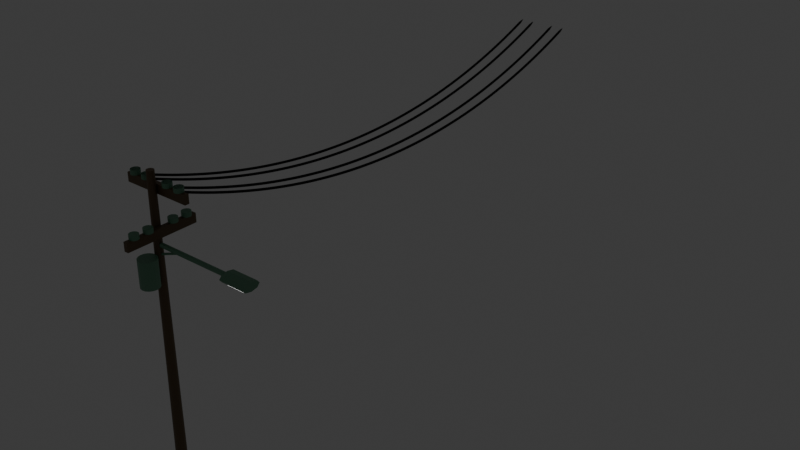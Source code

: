 # Source: streetlight-with-wires.blend  (saved by Blender 5.2.45; exported with 4.5.12 LTS)
import bpy
from mathutils import Matrix  # noqa: F401  (used for matrix-valued properties, if any)

bpy.ops.wm.read_factory_settings(use_empty=True)
scene = bpy.context.scene
scene.name = 'Scene'

# ---- collections
col_collection = bpy.data.collections.new('Collection'); scene.collection.children.link(col_collection)

# ---- materials (node trees are filled in below, after node groups)
mat_wood_pole = bpy.data.materials.new('wood-pole')
mat_wood_pole.alpha_threshold = 0.0
mat_wood_pole.use_backface_culling_lightprobe_volume = False
mat_wood_pole.roughness = 0.5
mat_wood_pole.line_color = (0.0, 0.0, 0.0, 1.0)
mat_pole_metal = bpy.data.materials.new('pole-metal')
mat_black_wire = bpy.data.materials.new('black-wire')
mat_lamp_light = bpy.data.materials.new('lamp-light')

# ---- material node trees
mat_wood_pole.use_nodes = True; mat_wood_pole.node_tree.nodes.clear()
_N = mat_wood_pole.node_tree.nodes; _L = mat_wood_pole.node_tree.links
n0 = _N.new('ShaderNodeOutputMaterial'); n0.name = 'Material Output'; n0.location = (200, 100)
n1 = _N.new('ShaderNodeBsdfPrincipled'); n1.name = 'Principled BSDF'; n1.location = (-200, 100)
n1.inputs[0].default_value = (0.1191, 0.07643, 0.03427, 1.0)
n1.inputs[10].default_value = 0.005
_L.new(n1.outputs[0], n0.inputs[0])
n0.is_active_output = True
mat_pole_metal.use_nodes = True; mat_pole_metal.node_tree.nodes.clear()
_N = mat_pole_metal.node_tree.nodes; _L = mat_pole_metal.node_tree.links
n0 = _N.new('ShaderNodeBsdfPrincipled'); n0.name = 'Principled BSDF'; n0.location = (-200, 100)
n0.inputs[0].default_value = (0.1314, 0.2912, 0.1891, 1.0)
n0.inputs[10].default_value = 0.005
n1 = _N.new('ShaderNodeOutputMaterial'); n1.name = 'Material Output'; n1.location = (200, 100)
_L.new(n0.outputs[0], n1.inputs[0])
n1.is_active_output = True
mat_black_wire.use_nodes = True; mat_black_wire.node_tree.nodes.clear()
_N = mat_black_wire.node_tree.nodes; _L = mat_black_wire.node_tree.links
n0 = _N.new('ShaderNodeBsdfPrincipled'); n0.name = 'Principled BSDF'; n0.location = (-200, 100)
n0.inputs[0].default_value = (0.007488, 0.007488, 0.007488, 1.0)
n0.inputs[2].default_value = 1.0
n0.inputs[10].default_value = 0.005
n1 = _N.new('ShaderNodeOutputMaterial'); n1.name = 'Material Output'; n1.location = (200, 100)
_L.new(n0.outputs[0], n1.inputs[0])
n1.is_active_output = True
mat_lamp_light.use_nodes = True; mat_lamp_light.node_tree.nodes.clear()
_N = mat_lamp_light.node_tree.nodes; _L = mat_lamp_light.node_tree.links
n0 = _N.new('ShaderNodeBsdfPrincipled'); n0.name = 'Principled BSDF'; n0.location = (-200, 100)
n0.inputs[2].default_value = 1.0
n0.inputs[10].default_value = 0.005
n0.inputs[28].default_value = 1.0
n1 = _N.new('ShaderNodeOutputMaterial'); n1.name = 'Material Output'; n1.location = (200, 100)
_L.new(n0.outputs[0], n1.inputs[0])
n1.is_active_output = True

# ---- world
world_world = bpy.data.worlds.new('World'); scene.world = world_world
world_world.use_nodes = True; world_world.node_tree.nodes.clear()
_N = world_world.node_tree.nodes; _L = world_world.node_tree.links
n0 = _N.new('ShaderNodeOutputWorld'); n0.name = 'World Output'; n0.location = (200, 100)
n1 = _N.new('ShaderNodeBackground'); n1.name = 'Background'; n1.location = (-200, 100)
n1.inputs[0].default_value = (0.05088, 0.05088, 0.05088, 1.0)
_L.new(n1.outputs[0], n0.inputs[0])
n0.is_active_output = True
world_world.color = (0.05088, 0.05088, 0.05088)
world_world.sun_shadow_jitter_overblur = 0.0

# ---- meshes
me_cylinder = bpy.data.meshes.new('Cylinder')
me_cylinder.from_pydata([(0.0, 0.25, -8.0), (0.0, 0.25, 8.0), (0.09567, 0.231, -8.0), (0.09567, 0.231, 8.0), (0.1768, 0.1768, -8.0), (0.1768, 0.1768, 8.0), (0.231, 0.09567, -8.0), (0.231, 0.09567, 8.0), (0.25, 0.0, -8.0), (0.25, 0.0, 8.0), (0.231, -0.09567, -8.0), (0.231, -0.09567, 8.0), (0.1768, -0.1768, -8.0), (0.1768, -0.1768, 8.0), (0.09567, -0.231, -8.0), (0.09567, -0.231, 8.0), (0.0, -0.25, -8.0), (0.0, -0.25, 8.0), (-0.09567, -0.231, -8.0), (-0.09567, -0.231, 8.0), (-0.1768, -0.1768, -8.0), (-0.1768, -0.1768, 8.0), (-0.231, -0.09567, -8.0), (-0.231, -0.09567, 8.0), (-0.25, 0.0, -8.0), (-0.25, 0.0, 8.0), (-0.231, 0.09567, -8.0), (-0.231, 0.09567, 8.0), (-0.1768, 0.1768, -8.0), (-0.1768, 0.1768, 8.0), (-0.09567, 0.231, -8.0), (-0.09567, 0.231, 8.0)], [], [(0, 1, 3, 2), (2, 3, 5, 4), (4, 5, 7, 6), (6, 7, 9, 8), (8, 9, 11, 10), (10, 11, 13, 12), (12, 13, 15, 14), (14, 15, 17, 16), (16, 17, 19, 18), (18, 19, 21, 20), (20, 21, 23, 22), (22, 23, 25, 24), (24, 25, 27, 26), (26, 27, 29, 28), (3, 1, 31, 29, 27, 25, 23, 21, 19, 17, 15, 13, 11, 9, 7, 5), (28, 29, 31, 30), (30, 31, 1, 0), (0, 2, 4, 6, 8, 10, 12, 14, 16, 18, 20, 22, 24, 26, 28, 30)])
_uv = me_cylinder.uv_layers.new(name='UVMap')
_uv.uv.foreach_set('vector', [1.0, 0.5, 1.0, 1.0, 0.9375, 1.0, 0.9375, 0.5, 0.9375, 0.5, 0.9375, 1.0, 0.875, 1.0, 0.875, 0.5, 0.875, 0.5, 0.875, 1.0, 0.8125, 1.0, 0.8125, 0.5, 0.8125, 0.5, 0.8125, 1.0, 0.75, 1.0, 0.75, 0.5, 0.75, 0.5, 0.75, 1.0, 0.6875, 1.0, 0.6875, 0.5, 0.6875, 0.5, 0.6875, 1.0, 0.625, 1.0, 0.625, 0.5, 0.625, 0.5, 0.625, 1.0, 0.5625, 1.0, 0.5625, 0.5, 0.5625, 0.5, 0.5625, 1.0, 0.5, 1.0, 0.5, 0.5, 0.5, 0.5, 0.5, 1.0, 0.4375, 1.0, 0.4375, 0.5, 0.4375, 0.5, 0.4375, 1.0, 0.375, 1.0, 0.375, 0.5, 0.375, 0.5, 0.375, 1.0, 0.3125, 1.0, 0.3125, 0.5, 0.3125, 0.5, 0.3125, 1.0, 0.25, 1.0, 0.25, 0.5, 0.25, 0.5, 0.25, 1.0, 0.1875, 1.0, 0.1875, 0.5, 0.1875, 0.5, 0.1875, 1.0, 0.125, 1.0, 0.125, 0.5, 0.3418, 0.4717, 0.25, 0.49, 0.1582, 0.4717, 0.08029, 0.4197, 0.02827, 0.3418, 0.01, 0.25, 0.02827, 0.1582, 0.08029, 0.08029, 0.1582, 0.02827, 0.25, 0.01, 0.3418, 0.02827, 0.4197, 0.08029, 0.4717, 0.1582, 0.49, 0.25, 0.4717, 0.3418, 0.4197, 0.4197, 0.125, 0.5, 0.125, 1.0, 0.0625, 1.0, 0.0625, 0.5, 0.0625, 0.5, 0.0625, 1.0, 0.0, 1.0, 0.0, 0.5, 0.75, 0.49, 0.8418, 0.4717, 0.9197, 0.4197, 0.9717, 0.3418, 0.99, 0.25, 0.9717, 0.1582, 0.9197, 0.08029, 0.8418, 0.02827, 0.75, 0.01, 0.6582, 0.02827, 0.5803, 0.08029, 0.5283, 0.1582, 0.51, 0.25, 0.5283, 0.3418, 0.5803, 0.4197, 0.6582, 0.4717])
me_cylinder.materials.append(mat_wood_pole)
me_cylinder.update()
me_cube_001 = bpy.data.meshes.new('Cube.001')
me_cube_001.from_pydata([(-0.5, -0.5, -0.5), (-0.5, -0.5, 0.5), (-0.5, 0.5, -0.5), (-0.5, 0.5, 0.5), (0.5, -0.5, -0.5), (0.5, -0.5, 0.5), (0.5, 0.5, -0.5), (0.5, 0.5, 0.5)], [], [(0, 1, 3, 2), (2, 3, 7, 6), (6, 7, 5, 4), (4, 5, 1, 0), (2, 6, 4, 0), (7, 3, 1, 5)])
_uv = me_cube_001.uv_layers.new(name='UVMap')
_uv.uv.foreach_set('vector', [0.375, 0.0, 0.625, 0.0, 0.625, 0.25, 0.375, 0.25, 0.375, 0.25, 0.625, 0.25, 0.625, 0.5, 0.375, 0.5, 0.375, 0.5, 0.625, 0.5, 0.625, 0.75, 0.375, 0.75, 0.375, 0.75, 0.625, 0.75, 0.625, 1.0, 0.375, 1.0, 0.125, 0.5, 0.375, 0.5, 0.375, 0.75, 0.125, 0.75, 0.625, 0.5, 0.875, 0.5, 0.875, 0.75, 0.625, 0.75])
me_cube_001.materials.append(mat_wood_pole)
me_cube_001.update()
me_cylinder_001 = bpy.data.meshes.new('Cylinder.001')
me_cylinder_001.from_pydata([(0.0, 0.25, -0.125), (0.0, 0.25, 0.125), (0.09567, 0.231, -0.125), (0.09567, 0.231, 0.125), (0.1768, 0.1768, -0.125), (0.1768, 0.1768, 0.125), (0.231, 0.09567, -0.125), (0.231, 0.09567, 0.125), (0.25, 0.0, -0.125), (0.25, 0.0, 0.125), (0.231, -0.09567, -0.125), (0.231, -0.09567, 0.125), (0.1768, -0.1768, -0.125), (0.1768, -0.1768, 0.125), (0.09567, -0.231, -0.125), (0.09567, -0.231, 0.125), (0.0, -0.25, -0.125), (0.0, -0.25, 0.125), (-0.09567, -0.231, -0.125), (-0.09567, -0.231, 0.125), (-0.1768, -0.1768, -0.125), (-0.1768, -0.1768, 0.125), (-0.231, -0.09567, -0.125), (-0.231, -0.09567, 0.125), (-0.25, 0.0, -0.125), (-0.25, 0.0, 0.125), (-0.231, 0.09567, -0.125), (-0.231, 0.09567, 0.125), (-0.1768, 0.1768, -0.125), (-0.1768, 0.1768, 0.125), (-0.09567, 0.231, -0.125), (-0.09567, 0.231, 0.125)], [], [(0, 1, 3, 2), (2, 3, 5, 4), (4, 5, 7, 6), (6, 7, 9, 8), (8, 9, 11, 10), (10, 11, 13, 12), (12, 13, 15, 14), (14, 15, 17, 16), (16, 17, 19, 18), (18, 19, 21, 20), (20, 21, 23, 22), (22, 23, 25, 24), (24, 25, 27, 26), (26, 27, 29, 28), (3, 1, 31, 29, 27, 25, 23, 21, 19, 17, 15, 13, 11, 9, 7, 5), (28, 29, 31, 30), (30, 31, 1, 0), (0, 2, 4, 6, 8, 10, 12, 14, 16, 18, 20, 22, 24, 26, 28, 30)])
_uv = me_cylinder_001.uv_layers.new(name='UVMap')
_uv.uv.foreach_set('vector', [1.0, 0.5, 1.0, 1.0, 0.9375, 1.0, 0.9375, 0.5, 0.9375, 0.5, 0.9375, 1.0, 0.875, 1.0, 0.875, 0.5, 0.875, 0.5, 0.875, 1.0, 0.8125, 1.0, 0.8125, 0.5, 0.8125, 0.5, 0.8125, 1.0, 0.75, 1.0, 0.75, 0.5, 0.75, 0.5, 0.75, 1.0, 0.6875, 1.0, 0.6875, 0.5, 0.6875, 0.5, 0.6875, 1.0, 0.625, 1.0, 0.625, 0.5, 0.625, 0.5, 0.625, 1.0, 0.5625, 1.0, 0.5625, 0.5, 0.5625, 0.5, 0.5625, 1.0, 0.5, 1.0, 0.5, 0.5, 0.5, 0.5, 0.5, 1.0, 0.4375, 1.0, 0.4375, 0.5, 0.4375, 0.5, 0.4375, 1.0, 0.375, 1.0, 0.375, 0.5, 0.375, 0.5, 0.375, 1.0, 0.3125, 1.0, 0.3125, 0.5, 0.3125, 0.5, 0.3125, 1.0, 0.25, 1.0, 0.25, 0.5, 0.25, 0.5, 0.25, 1.0, 0.1875, 1.0, 0.1875, 0.5, 0.1875, 0.5, 0.1875, 1.0, 0.125, 1.0, 0.125, 0.5, 0.3418, 0.4717, 0.25, 0.49, 0.1582, 0.4717, 0.08029, 0.4197, 0.02827, 0.3418, 0.01, 0.25, 0.02827, 0.1582, 0.08029, 0.08029, 0.1582, 0.02827, 0.25, 0.01, 0.3418, 0.02827, 0.4197, 0.08029, 0.4717, 0.1582, 0.49, 0.25, 0.4717, 0.3418, 0.4197, 0.4197, 0.125, 0.5, 0.125, 1.0, 0.0625, 1.0, 0.0625, 0.5, 0.0625, 0.5, 0.0625, 1.0, 0.0, 1.0, 0.0, 0.5, 0.75, 0.49, 0.8418, 0.4717, 0.9197, 0.4197, 0.9717, 0.3418, 0.99, 0.25, 0.9717, 0.1582, 0.9197, 0.08029, 0.8418, 0.02827, 0.75, 0.01, 0.6582, 0.02827, 0.5803, 0.08029, 0.5283, 0.1582, 0.51, 0.25, 0.5283, 0.3418, 0.5803, 0.4197, 0.6582, 0.4717])
me_cylinder_001.materials.append(mat_pole_metal)
me_cylinder_001.update()
me_cylinder_002 = bpy.data.meshes.new('Cylinder.002')
me_cylinder_002.from_pydata([(0.0, 0.5, -0.75), (0.0, 0.5, 0.75), (0.1913, 0.4619, -0.75), (0.1913, 0.4619, 0.75), (0.3536, 0.3536, -0.75), (0.3536, 0.3536, 0.75), (0.4619, 0.1913, -0.75), (0.4619, 0.1913, 0.75), (0.5, 0.0, -0.75), (0.5, 0.0, 0.75), (0.4619, -0.1913, -0.75), (0.4619, -0.1913, 0.75), (0.3536, -0.3536, -0.75), (0.3536, -0.3536, 0.75), (0.1913, -0.4619, -0.75), (0.1913, -0.4619, 0.75), (0.0, -0.5, -0.75), (0.0, -0.5, 0.75), (-0.1913, -0.4619, -0.75), (-0.1913, -0.4619, 0.75), (-0.3536, -0.3536, -0.75), (-0.3536, -0.3536, 0.75), (-0.4619, -0.1913, -0.75), (-0.4619, -0.1913, 0.75), (-0.5, 0.0, -0.75), (-0.5, 0.0, 0.75), (-0.4619, 0.1913, -0.75), (-0.4619, 0.1913, 0.75), (-0.3536, 0.3536, -0.75), (-0.3536, 0.3536, 0.75), (-0.1913, 0.4619, -0.75), (-0.1913, 0.4619, 0.75)], [], [(0, 1, 3, 2), (2, 3, 5, 4), (4, 5, 7, 6), (6, 7, 9, 8), (8, 9, 11, 10), (10, 11, 13, 12), (12, 13, 15, 14), (14, 15, 17, 16), (16, 17, 19, 18), (18, 19, 21, 20), (20, 21, 23, 22), (22, 23, 25, 24), (24, 25, 27, 26), (26, 27, 29, 28), (3, 1, 31, 29, 27, 25, 23, 21, 19, 17, 15, 13, 11, 9, 7, 5), (28, 29, 31, 30), (30, 31, 1, 0), (0, 2, 4, 6, 8, 10, 12, 14, 16, 18, 20, 22, 24, 26, 28, 30)])
_uv = me_cylinder_002.uv_layers.new(name='UVMap')
_uv.uv.foreach_set('vector', [1.0, 0.5, 1.0, 1.0, 0.9375, 1.0, 0.9375, 0.5, 0.9375, 0.5, 0.9375, 1.0, 0.875, 1.0, 0.875, 0.5, 0.875, 0.5, 0.875, 1.0, 0.8125, 1.0, 0.8125, 0.5, 0.8125, 0.5, 0.8125, 1.0, 0.75, 1.0, 0.75, 0.5, 0.75, 0.5, 0.75, 1.0, 0.6875, 1.0, 0.6875, 0.5, 0.6875, 0.5, 0.6875, 1.0, 0.625, 1.0, 0.625, 0.5, 0.625, 0.5, 0.625, 1.0, 0.5625, 1.0, 0.5625, 0.5, 0.5625, 0.5, 0.5625, 1.0, 0.5, 1.0, 0.5, 0.5, 0.5, 0.5, 0.5, 1.0, 0.4375, 1.0, 0.4375, 0.5, 0.4375, 0.5, 0.4375, 1.0, 0.375, 1.0, 0.375, 0.5, 0.375, 0.5, 0.375, 1.0, 0.3125, 1.0, 0.3125, 0.5, 0.3125, 0.5, 0.3125, 1.0, 0.25, 1.0, 0.25, 0.5, 0.25, 0.5, 0.25, 1.0, 0.1875, 1.0, 0.1875, 0.5, 0.1875, 0.5, 0.1875, 1.0, 0.125, 1.0, 0.125, 0.5, 0.3418, 0.4717, 0.25, 0.49, 0.1582, 0.4717, 0.08029, 0.4197, 0.02827, 0.3418, 0.01, 0.25, 0.02827, 0.1582, 0.08029, 0.08029, 0.1582, 0.02827, 0.25, 0.01, 0.3418, 0.02827, 0.4197, 0.08029, 0.4717, 0.1582, 0.49, 0.25, 0.4717, 0.3418, 0.4197, 0.4197, 0.125, 0.5, 0.125, 1.0, 0.0625, 1.0, 0.0625, 0.5, 0.0625, 0.5, 0.0625, 1.0, 0.0, 1.0, 0.0, 0.5, 0.75, 0.49, 0.8418, 0.4717, 0.9197, 0.4197, 0.9717, 0.3418, 0.99, 0.25, 0.9717, 0.1582, 0.9197, 0.08029, 0.8418, 0.02827, 0.75, 0.01, 0.6582, 0.02827, 0.5803, 0.08029, 0.5283, 0.1582, 0.51, 0.25, 0.5283, 0.3418, 0.5803, 0.4197, 0.6582, 0.4717])
me_cylinder_002.materials.append(mat_pole_metal)
me_cylinder_002.update()
me_cylinder_003 = bpy.data.meshes.new('Cylinder.003')
me_cylinder_003.from_pydata([(0.0, 32.0, 0.125), (0.0, 0.0, 0.125), (0.125, 32.0, 2.186e-08), (0.125, 0.0, -2.186e-08), (0.0, 32.0, -0.125), (0.0, 0.0, -0.125), (-0.125, 32.0, 2.186e-08), (-0.125, 0.0, -2.186e-08)], [], [(0, 1, 3, 2), (2, 3, 5, 4), (3, 1, 7, 5), (4, 5, 7, 6), (6, 7, 1, 0), (0, 2, 4, 6)])
_uv = me_cylinder_003.uv_layers.new(name='UVMap')
_uv.uv.foreach_set('vector', [1.0, 0.5, 1.0, 1.0, 0.75, 1.0, 0.75, 0.5, 0.75, 0.5, 0.75, 1.0, 0.5, 1.0, 0.5, 0.5, 0.49, 0.25, 0.25, 0.49, 0.01, 0.25, 0.25, 0.01, 0.5, 0.5, 0.5, 1.0, 0.25, 1.0, 0.25, 0.5, 0.25, 0.5, 0.25, 1.0, 0.0, 1.0, 0.0, 0.5, 0.75, 0.49, 0.99, 0.25, 0.75, 0.01, 0.51, 0.25])
me_cylinder_003.materials.append(mat_black_wire)
me_cylinder_003.update()
me_cylinder_004 = bpy.data.meshes.new('Cylinder.004')
me_cylinder_004.from_pydata([(2.777e-29, 0.25, -3.0), (-2.777e-29, 0.25, 3.0), (0.1768, 0.1768, -3.0), (0.1768, 0.1768, 3.0), (0.25, 0.0, -3.0), (0.25, 0.0, 3.0), (0.1768, -0.1768, -3.0), (0.1768, -0.1768, 3.0), (2.777e-29, -0.25, -3.0), (-2.777e-29, -0.25, 3.0), (-0.1768, -0.1768, -3.0), (-0.1768, -0.1768, 3.0), (-0.25, 0.0, -3.0), (-0.25, 0.0, 3.0), (-0.1768, 0.1768, -3.0), (-0.1768, 0.1768, 3.0)], [], [(0, 1, 3, 2), (2, 3, 5, 4), (4, 5, 7, 6), (6, 7, 9, 8), (8, 9, 11, 10), (10, 11, 13, 12), (3, 1, 15, 13, 11, 9, 7, 5), (12, 13, 15, 14), (14, 15, 1, 0), (0, 2, 4, 6, 8, 10, 12, 14)])
_uv = me_cylinder_004.uv_layers.new(name='UVMap')
_uv.uv.foreach_set('vector', [1.0, 0.5, 1.0, 1.0, 0.875, 1.0, 0.875, 0.5, 0.875, 0.5, 0.875, 1.0, 0.75, 1.0, 0.75, 0.5, 0.75, 0.5, 0.75, 1.0, 0.625, 1.0, 0.625, 0.5, 0.625, 0.5, 0.625, 1.0, 0.5, 1.0, 0.5, 0.5, 0.5, 0.5, 0.5, 1.0, 0.375, 1.0, 0.375, 0.5, 0.375, 0.5, 0.375, 1.0, 0.25, 1.0, 0.25, 0.5, 0.4197, 0.4197, 0.25, 0.49, 0.08029, 0.4197, 0.01, 0.25, 0.08029, 0.08029, 0.25, 0.01, 0.4197, 0.08029, 0.49, 0.25, 0.25, 0.5, 0.25, 1.0, 0.125, 1.0, 0.125, 0.5, 0.125, 0.5, 0.125, 1.0, 0.0, 1.0, 0.0, 0.5, 0.75, 0.49, 0.9197, 0.4197, 0.99, 0.25, 0.9197, 0.08029, 0.75, 0.01, 0.5803, 0.08029, 0.51, 0.25, 0.5803, 0.4197])
me_cylinder_004.materials.append(mat_pole_metal)
me_cylinder_004.update()
me_cube_002 = bpy.data.meshes.new('Cube.002')
me_cube_002.from_pydata([(-0.5, -0.5, -0.5), (-0.5, -0.5, 0.5), (-0.5, 0.5, -0.5), (-0.5, 0.5, 0.5), (0.5, -0.5, -0.5), (0.5, -0.5, 0.5), (0.5, 0.5, -0.5), (0.5, 0.5, 0.5)], [], [(0, 1, 3, 2), (2, 3, 7, 6), (6, 7, 5, 4), (4, 5, 1, 0), (2, 6, 4, 0), (7, 3, 1, 5)])
_uv = me_cube_002.uv_layers.new(name='UVMap')
_uv.uv.foreach_set('vector', [0.375, 0.0, 0.625, 0.0, 0.625, 0.25, 0.375, 0.25, 0.375, 0.25, 0.625, 0.25, 0.625, 0.5, 0.375, 0.5, 0.375, 0.5, 0.625, 0.5, 0.625, 0.75, 0.375, 0.75, 0.375, 0.75, 0.625, 0.75, 0.625, 1.0, 0.375, 1.0, 0.125, 0.5, 0.375, 0.5, 0.375, 0.75, 0.125, 0.75, 0.625, 0.5, 0.875, 0.5, 0.875, 0.75, 0.625, 0.75])
me_cube_002.materials.append(mat_lamp_light)
me_cube_002.update()

# ---- objects
ob_pole = bpy.data.objects.new('pole', me_cylinder)
ob_bar = bpy.data.objects.new('bar', me_cube_001)
ob_nub = bpy.data.objects.new('nub', me_cylinder_001)
ob_nub_001 = bpy.data.objects.new('nub.001', me_cylinder_001)
ob_nub_002 = bpy.data.objects.new('nub.002', me_cylinder_001)
ob_nub_003 = bpy.data.objects.new('nub.003', me_cylinder_001)
ob_bar_001 = bpy.data.objects.new('bar.001', me_cube_001)
ob_nub_004 = bpy.data.objects.new('nub.004', me_cylinder_001)
ob_nub_005 = bpy.data.objects.new('nub.005', me_cylinder_001)
ob_nub_006 = bpy.data.objects.new('nub.006', me_cylinder_001)
ob_nub_007 = bpy.data.objects.new('nub.007', me_cylinder_001)
ob_oildrum = bpy.data.objects.new('oildrum', me_cylinder_002)
ob_wire = bpy.data.objects.new('wire', me_cylinder_003)
ob_bend_point = bpy.data.objects.new('bend-point', None)
ob_wire_001 = bpy.data.objects.new('wire.001', me_cylinder_003)
ob_wire_002 = bpy.data.objects.new('wire.002', me_cylinder_003)
ob_wire_003 = bpy.data.objects.new('wire.003', me_cylinder_003)
ob_lamp_arm = bpy.data.objects.new('lamp-arm', me_cylinder_004)
ob_lamp_end = bpy.data.objects.new('lamp-end', me_cylinder_004)
ob_lamp_support = bpy.data.objects.new('lamp-support', me_cylinder_004)
ob_lamp_light = bpy.data.objects.new('lamp-light', me_cube_002)
ob_nub_008 = bpy.data.objects.new('nub.008', me_cylinder_001)
ob_nub_009 = bpy.data.objects.new('nub.009', me_cylinder_001)
ob_nub_010 = bpy.data.objects.new('nub.010', me_cylinder_001)
ob_nub_011 = bpy.data.objects.new('nub.011', me_cylinder_001)

# ---- transforms, parenting, visibility, modifiers, constraints
ob_pole.location = (0.0, 0.0, 8.0)
_m = ob_pole.modifiers.new('SimpleDeform', 'SIMPLE_DEFORM')
_m.deform_method = 'TAPER'
_m.deform_axis = 'Z'
_m.factor = -0.4
_m.angle = -0.4
ob_bar.location = (0.0, 0.325, 15.0)
ob_bar.rotation_euler = (0.0, 0.0, 1.571)
ob_bar.scale = (0.25, 4.0, 0.5)
ob_nub.parent = ob_bar
ob_nub.matrix_parent_inverse = Matrix(((-1.748e-07, 4.0, 0.0, -1.3), (-0.25, -1.093e-08, -0.0, 3.552e-09), (0.0, -0.0, 2.0, -30.0), (-0.0, 0.0, -0.0, 1.0)))
ob_nub.location = (1.5, 0.325, 15.37)
ob_nub_001.parent = ob_bar
ob_nub_001.matrix_parent_inverse = Matrix(((-1.748e-07, 4.0, 0.0, -1.3), (-0.25, -1.093e-08, -0.0, 3.552e-09), (0.0, -0.0, 2.0, -30.0), (-0.0, 0.0, -0.0, 1.0)))
ob_nub_001.location = (0.7, 0.325, 15.37)
ob_nub_002.parent = ob_bar
ob_nub_002.matrix_parent_inverse = Matrix(((-1.748e-07, 4.0, 0.0, -1.3), (-0.25, -1.093e-08, -0.0, 3.552e-09), (0.0, -0.0, 2.0, -30.0), (-0.0, 0.0, -0.0, 1.0)))
ob_nub_002.location = (-0.75, 0.325, 15.37)
ob_nub_003.parent = ob_bar
ob_nub_003.matrix_parent_inverse = Matrix(((-1.748e-07, 4.0, 0.0, -1.3), (-0.25, -1.093e-08, -0.0, 3.552e-09), (0.0, -0.0, 2.0, -30.0), (-0.0, 0.0, -0.0, 1.0)))
ob_nub_003.location = (-1.55, 0.325, 15.37)
ob_bar_001.location = (0.375, -0.05, 13.0)
ob_bar_001.scale = (0.25, 4.0, 0.5)
ob_nub_004.parent = ob_bar_001
ob_nub_004.matrix_parent_inverse = Matrix(((-1.748e-07, 4.0, 0.0, -1.3), (-0.25, -1.093e-08, -0.0, 3.552e-09), (0.0, -0.0, 2.0, -30.0), (-0.0, 0.0, -0.0, 1.0)))
ob_nub_004.location = (1.5, 0.325, 15.37)
ob_nub_005.parent = ob_bar_001
ob_nub_005.matrix_parent_inverse = Matrix(((-1.748e-07, 4.0, 0.0, -1.3), (-0.25, -1.093e-08, -0.0, 3.552e-09), (0.0, -0.0, 2.0, -30.0), (-0.0, 0.0, -0.0, 1.0)))
ob_nub_005.location = (0.7, 0.325, 15.37)
ob_nub_006.parent = ob_bar_001
ob_nub_006.matrix_parent_inverse = Matrix(((-1.748e-07, 4.0, 0.0, -1.3), (-0.25, -1.093e-08, -0.0, 3.552e-09), (0.0, -0.0, 2.0, -30.0), (-0.0, 0.0, -0.0, 1.0)))
ob_nub_006.location = (-0.75, 0.325, 15.37)
ob_nub_007.parent = ob_bar_001
ob_nub_007.matrix_parent_inverse = Matrix(((-1.748e-07, 4.0, 0.0, -1.3), (-0.25, -1.093e-08, -0.0, 3.552e-09), (0.0, -0.0, 2.0, -30.0), (-0.0, 0.0, -0.0, 1.0)))
ob_nub_007.location = (-1.55, 0.325, 15.37)
ob_oildrum.location = (0.0, -0.7, 11.0)
ob_wire.location = (0.7, 0.125, 12.12)
_m = ob_wire.modifiers.new('Remesh', 'REMESH')
_m.voxel_size = 0.25
_m.use_smooth_shade = True
_m = ob_wire.modifiers.new('SimpleDeform', 'SIMPLE_DEFORM')
_m.deform_method = 'BEND'
_m.deform_axis = 'Y'
_m.origin = ob_bend_point
ob_bend_point.location = (0.0, 16.12, 13.0)
ob_bend_point.rotation_euler = (1.571, -1.571, 0.0)
ob_bend_point.empty_display_type = 'SPHERE'
ob_bend_point.empty_display_size = 0.125
ob_wire_001.location = (-0.75, 0.125, 12.12)
_m = ob_wire_001.modifiers.new('Remesh', 'REMESH')
_m.voxel_size = 0.25
_m.use_smooth_shade = True
_m = ob_wire_001.modifiers.new('SimpleDeform', 'SIMPLE_DEFORM')
_m.deform_method = 'BEND'
_m.deform_axis = 'Y'
_m.origin = ob_bend_point
ob_wire_002.location = (-1.55, 0.125, 12.12)
_m = ob_wire_002.modifiers.new('Remesh', 'REMESH')
_m.voxel_size = 0.25
_m.use_smooth_shade = True
_m = ob_wire_002.modifiers.new('SimpleDeform', 'SIMPLE_DEFORM')
_m.deform_method = 'BEND'
_m.deform_axis = 'Y'
_m.origin = ob_bend_point
ob_wire_003.location = (1.5, 0.125, 12.12)
_m = ob_wire_003.modifiers.new('Remesh', 'REMESH')
_m.voxel_size = 0.25
_m.use_smooth_shade = True
_m = ob_wire_003.modifiers.new('SimpleDeform', 'SIMPLE_DEFORM')
_m.deform_method = 'BEND'
_m.deform_axis = 'Y'
_m.origin = ob_bend_point
ob_lamp_arm.location = (2.5, 0.0, 12.25)
ob_lamp_arm.rotation_euler = (1.571, 0.0, 1.571)
ob_lamp_arm.scale = (0.5, 0.5, 0.75)
ob_lamp_end.location = (5.5, 0.0, 12.25)
ob_lamp_end.rotation_euler = (1.571, 0.0, 1.571)
ob_lamp_end.scale = (2.0, 1.0, 0.25)
ob_lamp_support.location = (0.875, 0.0, 12.0)
ob_lamp_support.rotation_euler = (1.222, 0.0, 1.571)
ob_lamp_support.scale = (0.25, 0.25, 0.25)
ob_lamp_light.location = (5.5, 0.0, 12.0)
ob_lamp_light.scale = (1.0, 0.5, 0.0625)
ob_nub_008.location = (1.5, 0.325, 15.37)
ob_nub_009.location = (0.7, 0.325, 15.37)
ob_nub_010.location = (-0.75, 0.325, 15.37)
ob_nub_011.location = (-1.55, 0.325, 15.37)

# ---- collection membership
col_collection.objects.link(ob_pole)
col_collection.objects.link(ob_bar)
col_collection.objects.link(ob_nub)
col_collection.objects.link(ob_nub_001)
col_collection.objects.link(ob_nub_002)
col_collection.objects.link(ob_nub_003)
col_collection.objects.link(ob_bar_001)
col_collection.objects.link(ob_nub_004)
col_collection.objects.link(ob_nub_005)
col_collection.objects.link(ob_nub_006)
col_collection.objects.link(ob_nub_007)
col_collection.objects.link(ob_oildrum)
col_collection.objects.link(ob_wire)
col_collection.objects.link(ob_bend_point)
col_collection.objects.link(ob_wire_001)
col_collection.objects.link(ob_wire_002)
col_collection.objects.link(ob_wire_003)
col_collection.objects.link(ob_lamp_arm)
col_collection.objects.link(ob_lamp_end)
col_collection.objects.link(ob_lamp_support)
col_collection.objects.link(ob_lamp_light)
col_collection.objects.link(ob_nub_008)
col_collection.objects.link(ob_nub_009)
col_collection.objects.link(ob_nub_010)
col_collection.objects.link(ob_nub_011)

# ---- scene / render settings (as saved in the file)
scene.frame_start = 1; scene.frame_end = 250; scene.frame_set(1)
scene.render.engine = 'BLENDER_EEVEE_NEXT'
scene.render.bake_bias = 0.0
scene.render.bake_samples = 0
scene.render.compositor_device = 'GPU'
scene.eevee.use_volume_custom_range = False
scene.eevee.fast_gi_thickness_near = 0.1
scene.eevee.fast_gi_thickness_far = 0.0
scene.eevee.ray_tracing_options.screen_trace_thickness = 0.1
bpy.context.view_layer.update()

# ---- added for rendering (the .blend has no active camera): camera
cam_auto = bpy.data.cameras.new('AutoCamera')
cam_auto.lens = 50.0
cam_auto.sensor_width = 36.0
cam_auto.clip_end = 1000.0
ob_auto_camera = bpy.data.objects.new('AutoCamera', cam_auto)
scene.collection.objects.link(ob_auto_camera)
ob_auto_camera.location = (37.8031, -27.8128, 36.5425)
ob_auto_camera.rotation_euler = (1.09748, -7.21219e-08, 0.694738)
scene.camera = ob_auto_camera
bpy.context.view_layer.update()
